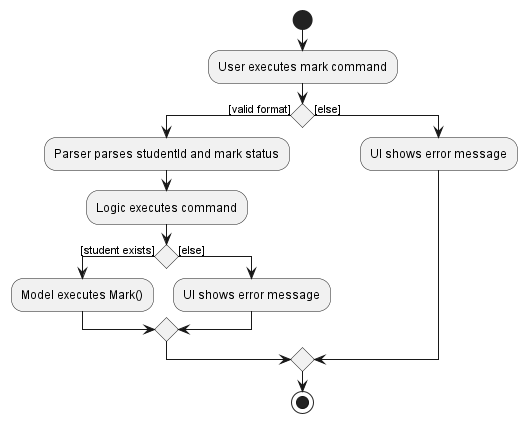

The diagram above was rendered by PlantUML. Its source (embedded in the PNG):
@startuml
start
:User executes mark command;

'Since the beta syntax does not support placing the condition outside the
'diamond we place it as the true branch instead.

if () then ([valid format])
    :Parser parses studentId and mark status;
    :Logic executes command;
    if () then ([student exists])
        :Model executes Mark();
    else ([else])
        :UI shows error message;
       endif
else ([else])
    :UI shows error message;
endif
stop
@enduml